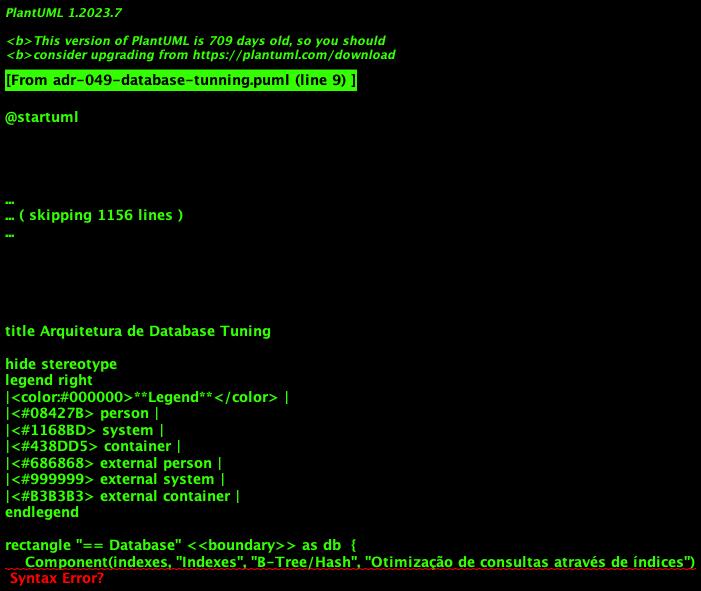

The diagram above was rendered by PlantUML. Its source (embedded in the PNG):
@startuml
!include https://raw.githubusercontent.com/plantuml-stdlib/C4-PlantUML/master/C4_Container.puml

title Arquitetura de Database Tuning

LAYOUT_WITH_LEGEND()

Boundary(db, "Database") {
    Component(indexes, "Indexes", "B-Tree/Hash", "Otimização de consultas através de índices")
    Component(stats, "Statistics", "Analyzer", "Coleta e análise de estatísticas de uso")
    Component(cache, "Cache", "Buffer Pool", "Gerenciamento de memória e cache")
    Component(query, "Query Plan", "Optimizer", "Otimização e planejamento de queries")
    Component(partitioning, "Partitioning", "Sharding", "Estratégias de particionamento")
}

Container(monitoring, "Monitoring", "Prometheus/Grafana", "Monitoramento de performance")
Container(profiler, "Query Profiler", "Tools", "Análise e otimização de queries")
Container(config, "Configuration", "Settings", "Configurações do banco de dados")

Rel(profiler, query, "Analisa e otimiza")
Rel(monitoring, stats, "Coleta métricas")
Rel(config, cache, "Configura parâmetros")
Rel(indexes, query, "Otimiza execução")
Rel(partitioning, stats, "Influencia")
Rel(stats, config, "Guia ajustes")

Rel(monitoring, profiler, "Alimenta")
Rel(query, cache, "Utiliza")
Rel(partitioning, indexes, "Define estratégia")

@enduml